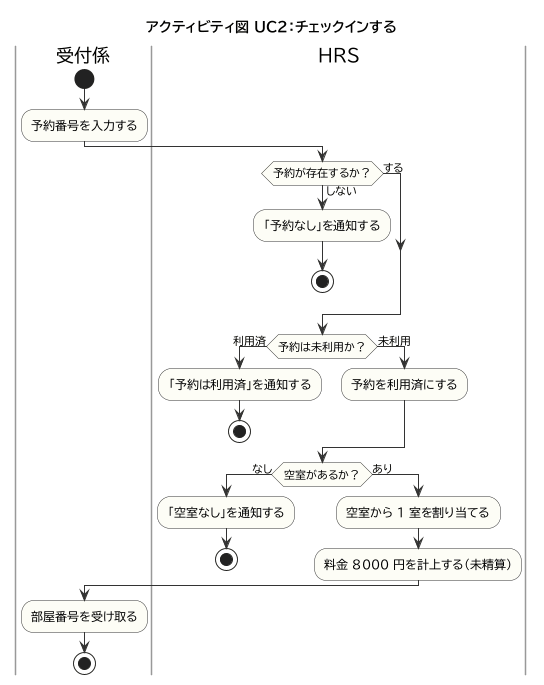

The diagram above was rendered by PlantUML. Its source (embedded in the PNG):
@startuml
!pragma layout smetana
!include _style.iuml
title アクティビティ図 UC2：チェックインする
|受付係|
start
:予約番号を入力する;
|HRS|
if (予約が存在するか？) then (しない)
  :「予約なし」を通知する;
  stop
else (する)
endif
if (予約は未利用か？) then (利用済)
  :「予約は利用済」を通知する;
  stop
else (未利用)
  :予約を利用済にする;
endif
if (空室があるか？) then (なし)
  :「空室なし」を通知する;
  stop
else (あり)
  :空室から 1 室を割り当てる;
  :料金 8000 円を計上する（未精算）;
endif
|受付係|
:部屋番号を受け取る;
stop
@enduml